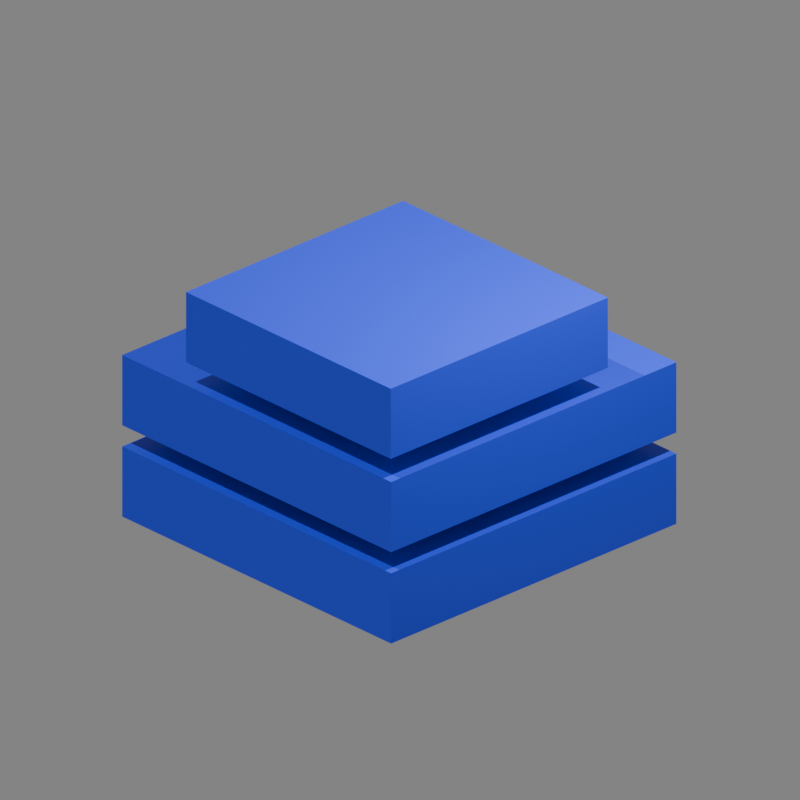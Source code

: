 # Source: icon.blend  (saved by Blender 4.3.34; exported with 4.5.12 LTS)
import bpy
from mathutils import Matrix  # noqa: F401  (used for matrix-valued properties, if any)

bpy.ops.wm.read_factory_settings(use_empty=True)
scene = bpy.context.scene
scene.name = 'Scene'

# ---- collections
col_collection = bpy.data.collections.new('Collection'); scene.collection.children.link(col_collection)

# ---- materials (node trees are filled in below, after node groups)
mat_material = bpy.data.materials.new('Material')
mat_material.alpha_threshold = 0.0
mat_material.roughness = 0.5
mat_material.line_color = (0.0, 0.0, 0.0, 1.0)

# ---- material node trees
mat_material.use_nodes = True; mat_material.node_tree.nodes.clear()
_N = mat_material.node_tree.nodes; _L = mat_material.node_tree.links
n0 = _N.new('ShaderNodeOutputMaterial'); n0.name = 'Material Output'; n0.location = (300, 300)
n1 = _N.new('ShaderNodeBsdfPrincipled'); n1.name = 'Principled BSDF'; n1.location = (10, 300)
n1.inputs[0].default_value = (0.02046, 0.05033, 0.8001, 1.0)
n1.inputs[3].default_value = 1.45
_L.new(n1.outputs[0], n0.inputs[0])
n0.is_active_output = True

# ---- world
world_world = bpy.data.worlds.new('World'); scene.world = world_world
world_world.use_nodes = True; world_world.node_tree.nodes.clear()
_N = world_world.node_tree.nodes; _L = world_world.node_tree.links
n0 = _N.new('ShaderNodeOutputWorld'); n0.name = 'World Output'; n0.location = (300, 300)
n1 = _N.new('ShaderNodeBackground'); n1.name = 'Background'; n1.location = (10, 300)
n1.inputs[0].default_value = (0.232, 0.232, 0.232, 1.0)
_L.new(n1.outputs[0], n0.inputs[0])
n0.is_active_output = True
world_world.color = (0.05088, 0.05088, 0.05088)
world_world.sun_shadow_jitter_overblur = 0.0

# ---- cameras
cam_camera = bpy.data.cameras.new('Camera')
cam_camera.type = 'ORTHO'
cam_camera.clip_end = 100.0
cam_camera.ortho_scale = 7.314

# ---- lights
light_light = bpy.data.lights.new('Light', 'POINT')
light_light.energy = 2000.0
light_light.shadow_soft_size = 0.1
light_sun = bpy.data.lights.new('Sun', 'SUN')
light_sun.energy = 2.0

# ---- meshes
me_cube = bpy.data.meshes.new('Cube')
me_cube.from_pydata([(1.0, 1.0, 1.0), (1.0, 1.0, -1.0), (1.0, -1.0, 1.0), (1.0, -1.0, -1.0), (-1.0, 1.0, 1.0), (-1.0, 1.0, -1.0), (-1.0, -1.0, 1.0), (-1.0, -1.0, -1.0)], [], [(0, 4, 6, 2), (3, 2, 6, 7), (7, 6, 4, 5), (5, 1, 3, 7), (1, 0, 2, 3), (5, 4, 0, 1)])
_uv = me_cube.uv_layers.new(name='UVMap')
_uv.uv.foreach_set('vector', [0.625, 0.5, 0.875, 0.5, 0.875, 0.75, 0.625, 0.75, 0.375, 0.75, 0.625, 0.75, 0.625, 1.0, 0.375, 1.0, 0.375, 0.0, 0.625, 0.0, 0.625, 0.25, 0.375, 0.25, 0.125, 0.5, 0.375, 0.5, 0.375, 0.75, 0.125, 0.75, 0.375, 0.5, 0.625, 0.5, 0.625, 0.75, 0.375, 0.75, 0.375, 0.25, 0.625, 0.25, 0.625, 0.5, 0.375, 0.5])
me_cube.materials.append(mat_material)
me_cube.use_mirror_vertex_groups = False
me_cube.update()
me_cube_001 = bpy.data.meshes.new('Cube.001')
me_cube_001.from_pydata([(1.0, 1.0, 1.0), (1.0, 1.0, -1.0), (1.0, -1.0, 1.0), (1.0, -1.0, -1.0), (-1.0, 1.0, 1.0), (-1.0, 1.0, -1.0), (-1.0, -1.0, 1.0), (-1.0, -1.0, -1.0)], [], [(0, 4, 6, 2), (3, 2, 6, 7), (7, 6, 4, 5), (5, 1, 3, 7), (1, 0, 2, 3), (5, 4, 0, 1)])
_uv = me_cube_001.uv_layers.new(name='UVMap')
_uv.uv.foreach_set('vector', [0.625, 0.5, 0.875, 0.5, 0.875, 0.75, 0.625, 0.75, 0.375, 0.75, 0.625, 0.75, 0.625, 1.0, 0.375, 1.0, 0.375, 0.0, 0.625, 0.0, 0.625, 0.25, 0.375, 0.25, 0.125, 0.5, 0.375, 0.5, 0.375, 0.75, 0.125, 0.75, 0.375, 0.5, 0.625, 0.5, 0.625, 0.75, 0.375, 0.75, 0.375, 0.25, 0.625, 0.25, 0.625, 0.5, 0.375, 0.5])
me_cube_001.materials.append(mat_material)
me_cube_001.use_mirror_vertex_groups = False
me_cube_001.update()
me_cube_002 = bpy.data.meshes.new('Cube.002')
me_cube_002.from_pydata([(1.0, 1.0, 1.0), (1.0, 1.0, -1.0), (1.0, -1.0, 1.0), (1.0, -1.0, -1.0), (-1.0, 1.0, 1.0), (-1.0, 1.0, -1.0), (-1.0, -1.0, 1.0), (-1.0, -1.0, -1.0)], [], [(0, 4, 6, 2), (3, 2, 6, 7), (7, 6, 4, 5), (5, 1, 3, 7), (1, 0, 2, 3), (5, 4, 0, 1)])
_uv = me_cube_002.uv_layers.new(name='UVMap')
_uv.uv.foreach_set('vector', [0.625, 0.5, 0.875, 0.5, 0.875, 0.75, 0.625, 0.75, 0.375, 0.75, 0.625, 0.75, 0.625, 1.0, 0.375, 1.0, 0.375, 0.0, 0.625, 0.0, 0.625, 0.25, 0.375, 0.25, 0.125, 0.5, 0.375, 0.5, 0.375, 0.75, 0.125, 0.75, 0.375, 0.5, 0.625, 0.5, 0.625, 0.75, 0.375, 0.75, 0.375, 0.25, 0.625, 0.25, 0.625, 0.5, 0.375, 0.5])
me_cube_002.materials.append(mat_material)
me_cube_002.use_mirror_vertex_groups = False
me_cube_002.update()

# ---- objects
ob_cube = bpy.data.objects.new('Cube', me_cube)
ob_light = bpy.data.objects.new('Light', light_light)
ob_camera = bpy.data.objects.new('Camera', cam_camera)
ob_cube_001 = bpy.data.objects.new('Cube.001', me_cube_001)
ob_cube_002 = bpy.data.objects.new('Cube.002', me_cube_002)
ob_sun = bpy.data.objects.new('Sun', light_sun)

# ---- transforms, parenting, visibility, modifiers, constraints
ob_cube.location = (-0.04408, 0.04348, -0.9714)
ob_cube.scale = (1.792, 1.792, 0.3584)
ob_cube.lock_rotations_4d = False
ob_cube.empty_display_type = 'ARROWS'
ob_cube.lineart.crease_threshold = 0.0
ob_light.location = (4.076, 1.005, 5.904)
ob_light.rotation_euler = (0.6503, 0.05522, 1.866)
ob_light.lock_rotations_4d = False
ob_light.empty_display_type = 'ARROWS'
ob_light.color = (0.0, 0.0, 0.0, 0.0)
ob_light.lineart.crease_threshold = 0.0
ob_camera.location = (7.359, -6.926, 4.958)
ob_camera.rotation_euler = (1.109, 0.0, 0.8149)
ob_camera.lock_rotations_4d = False
ob_camera.empty_display_type = 'ARROWS'
ob_camera.color = (0.0, 0.0, 0.0, 0.0)
ob_camera.display_type = 'WIRE'
ob_camera.lineart.crease_threshold = 0.0
ob_cube_001.location = (-0.04408, 0.04348, -0.03842)
ob_cube_001.scale = (1.792, 1.792, 0.3584)
ob_cube_001.lock_rotations_4d = False
ob_cube_001.empty_display_type = 'ARROWS'
ob_cube_001.lineart.crease_threshold = 0.0
ob_cube_002.location = (0.3813, -0.3866, 0.9142)
ob_cube_002.scale = (1.364, 1.364, 0.3584)
ob_cube_002.lock_rotations_4d = False
ob_cube_002.empty_display_type = 'ARROWS'
ob_cube_002.lineart.crease_threshold = 0.0
ob_sun.location = (0.0, -11.36, 20.25)
ob_sun.rotation_euler = (0.4522, -0.02412, -0.005549)

# ---- collection membership
col_collection.objects.link(ob_cube)
col_collection.objects.link(ob_light)
col_collection.objects.link(ob_camera)
col_collection.objects.link(ob_cube_001)
col_collection.objects.link(ob_cube_002)
col_collection.objects.link(ob_sun)

# ---- scene / render settings (as saved in the file)
scene.camera = ob_camera
scene.frame_start = 1; scene.frame_end = 250; scene.frame_set(1)
scene.render.engine = 'BLENDER_EEVEE_NEXT'
scene.render.resolution_x = 512
scene.render.resolution_y = 512
scene.render.film_transparent = True
bpy.context.view_layer.update()
